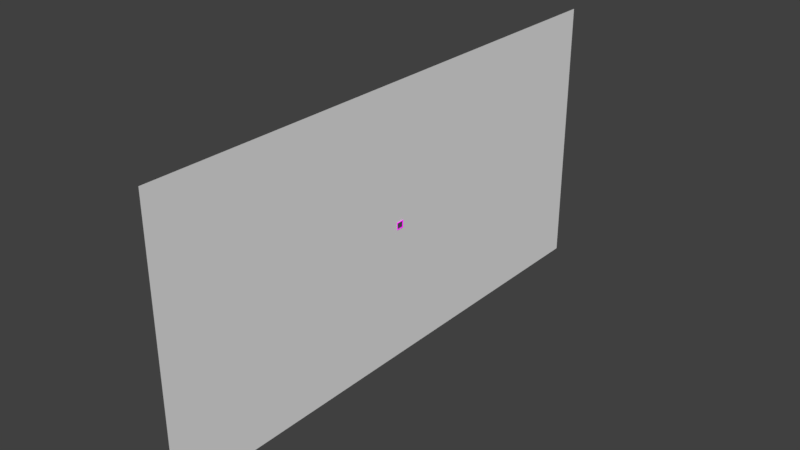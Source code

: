 # Source: woodenframe2.blend  (saved by Blender 2.77.0; exported with 4.5.12 LTS)
import bpy
from mathutils import Matrix  # noqa: F401  (used for matrix-valued properties, if any)

bpy.ops.wm.read_factory_settings(use_empty=True)
scene = bpy.context.scene
scene.name = 'Scene'

# ---- collections
col_collection_1 = bpy.data.collections.new('Collection 1'); scene.collection.children.link(col_collection_1)

# ---- images (referenced by path relative to the original .blend; pixels are not part of the script)
import os
ASSET_DIR = os.environ.get("B2B_ASSET_DIR", "")  # directory of the original .blend (textures are referenced by path, not embedded)
HERE = os.path.dirname(os.path.abspath(__file__))  # packed textures are extracted next to this script under _unpacked/

def load_image(name, relpath, width, height, colorspace="sRGB"):
    """Load a texture the original file referenced (path relative to the .blend, or extracted next to this script)."""
    p = next((c for c in (os.path.join(HERE, relpath), os.path.join(ASSET_DIR, relpath)) if relpath and os.path.exists(c)), "")
    if p:
        img = bpy.data.images.load(p, check_existing=True)
        img.name = name
    else:  # same state as the original file: an image datablock whose file is absent (Cycles renders it pink)
        img = bpy.data.images.new(name, width, height)
        img.source = "FILE"
        img.filepath = "//" + (relpath or name)
    img.colorspace_settings.name = colorspace
    return img
img_wildtextures_old_wood_original_file_jpg = load_image('wildtextures-old-wood-original-file.jpg', 'wildtextures-old-wood-original-file.jpg', 1024, 1024, 'sRGB')

# ---- materials (node trees are filled in below, after node groups)
mat_wood_material = bpy.data.materials.new('Wood Material')
mat_wood_material.alpha_threshold = 0.0
mat_wood_material.roughness = 0.5
mat_wood_material.line_color = (0.0, 0.0, 0.0, 1.0)

# ---- material node trees
mat_wood_material.use_nodes = True; mat_wood_material.node_tree.nodes.clear()
_N = mat_wood_material.node_tree.nodes; _L = mat_wood_material.node_tree.links
n0 = _N.new('ShaderNodeTexImage'); n0.name = 'Image Texture'; n0.location = (-180, 300)
n0.width = 140
n0.image = img_wildtextures_old_wood_original_file_jpg
n1 = _N.new('ShaderNodeBsdfDiffuse'); n1.name = 'Diffuse BSDF'; n1.location = (57, 485)
n1.inputs[1].default_value = 1.0
n2 = _N.new('ShaderNodeOutputMaterial'); n2.name = 'Material Output'; n2.location = (300, 300)
n3 = _N.new('ShaderNodeDisplacement'); n3.name = 'Displacement'; n3.location = (0, 0)
n3.inputs[1].default_value = 0.0
n3.inputs[2].default_value = 0.1
_L.new(n1.outputs[0], n2.inputs[0])
_L.new(n0.outputs[0], n1.inputs[0])
_L.new(n0.outputs[0], n3.inputs[0])
_L.new(n3.outputs[0], n2.inputs[2])
n2.is_active_output = True

# ---- world
world_world = bpy.data.worlds.new('World'); scene.world = world_world
world_world.color = (0.05088, 0.05088, 0.05088)
world_world.use_sun_shadow = False
world_world.sun_shadow_jitter_overblur = 0.0
world_world.cycles.sampling_method = 'MANUAL'

# ---- meshes
me_plane = bpy.data.meshes.new('Plane')
me_plane.from_pydata([(-1.0, -1.0, 0.0), (1.0, -1.0, 0.0), (-1.0, 1.0, 0.0), (1.0, 1.0, 0.0), (-1.0, 0.0, 0.0), (0.0, -1.0, 0.0), (1.0, 0.0, 0.0), (0.0, 1.0, 0.0), (-1.0, -0.5, 0.0), (0.5, -1.0, 0.0), (1.0, 0.5, 0.0), (-0.5, 1.0, 0.0), (-1.0, 0.5, 0.0), (-0.5, -1.0, 0.0), (1.0, -0.5, 0.0), (0.5, 1.0, 0.0), (0.0, 0.01446, 0.0), (0.0, -0.01446, 0.0), (-0.026, 0.0, 2.893e-09), (0.026, 0.0, -2.893e-09), (0.026, -0.01446, -2.893e-09), (-0.026, -0.01446, 2.893e-09), (-0.026, 0.01446, 2.893e-09), (0.026, 0.01446, -2.893e-09)], [], [(23, 10, 3, 15), (22, 16, 7, 11), (20, 14, 6, 19), (5, 9, 20, 17), (9, 1, 14, 20), (8, 21, 18, 4), (0, 13, 21, 8), (13, 5, 17, 21), (12, 22, 11, 2), (4, 18, 22, 12), (16, 23, 15, 7), (19, 6, 10, 23)])
me_plane.use_remesh_preserve_volume = False
me_plane.use_remesh_preserve_attributes = False
me_plane.use_mirror_vertex_groups = False
me_plane.update()
me_cube_003 = bpy.data.meshes.new('Cube.003')
me_cube_003.from_pydata([(1.601, 0.9483, -2.0), (1.746, 0.9369, 58.0), (-1.0, 0.9644, 58.0), (-1.379, 0.9624, -2.0), (1.775, 1.065, -2.0), (1.746, 1.033, 58.0), (-1.401, 1.051, 58.0), (-1.507, 1.061, -2.0), (1.721, 0.9455, 57.89), (1.772, 1.025, 58.11), (1.0, 1.0, -1.0), (1.0, -1.0, -0.978), (-1.178, -1.0, -0.9181), (-0.9892, 0.9811, -0.9186), (1.0, 1.0, 1.0), (1.0, -1.0, 0.978), (-1.178, -1.0, 0.9181), (-1.011, 0.9891, 0.9186), (1.071, 1.003, 54.65), (1.072, -0.9979, 55.14), (-1.0, -0.9979, 54.73), (-0.9985, 0.9929, 54.44), (1.072, 0.9979, 57.38), (1.072, -0.9979, 56.86), (-1.0, -0.9979, 57.0), (-1.0, 0.9979, 57.38), (1.134, -1.036, -2.0), (1.391, -1.005, 58.0), (-1.229, -1.034, 58.0), (-1.259, -1.034, -2.0), (1.134, -0.9525, -2.0), (1.391, -0.9236, 58.0), (-1.229, -0.9541, 58.0), (-1.259, -0.9541, -2.0)], [], [(0, 1, 2, 3), (4, 7, 6, 5), (0, 4, 5, 1), (1, 5, 6, 2), (2, 6, 7, 3), (4, 0, 3, 7), (5, 1, 8, 9), (10, 11, 12, 13), (14, 17, 16, 15), (10, 14, 15, 11), (11, 15, 16, 12), (12, 16, 17, 13), (14, 10, 13, 17), (18, 19, 20, 21), (22, 25, 24, 23), (18, 22, 23, 19), (19, 23, 24, 20), (20, 24, 25, 21), (22, 18, 21, 25), (26, 27, 28, 29), (30, 33, 32, 31), (26, 30, 31, 27), (27, 31, 32, 28), (28, 32, 33, 29), (30, 26, 29, 33)])
_uv = me_cube_003.uv_layers.new(name='UVMap')
_uv.uv.foreach_set('vector', [-0.0005598, 0.9973, -0.0005833, 0.00274, 1.001, 0.00273, 1.001, 0.9973, -0.0005598, 0.9973, -0.0005833, 0.00274, 1.001, 0.00273, 1.001, 0.9973, -0.0005598, 0.9973, -0.0005833, 0.00274, 1.001, 0.00273, 1.001, 0.9973, -0.0005598, 0.9973, -0.0005833, 0.00274, 1.001, 0.00273, 1.001, 0.9973, -0.0005598, 0.9973, -0.0005833, 0.00274, 1.001, 0.00273, 1.001, 0.9973, -0.0005598, 0.9973, -0.0005833, 0.00274, 1.001, 0.00273, 1.001, 0.9973, 1.001, 0.00273, 1.001, 0.9973, 1.001, 0.9973, 1.001, 0.00273, -0.0005598, 0.9973, -0.0005833, 0.00274, 1.001, 0.00273, 1.001, 0.9973, -0.0005598, 0.9973, -0.0005833, 0.00274, 1.001, 0.00273, 1.001, 0.9973, -0.0005598, 0.9973, -0.0005833, 0.00274, 1.001, 0.00273, 1.001, 0.9973, -0.0005598, 0.9973, -0.0005833, 0.00274, 1.001, 0.00273, 1.001, 0.9973, -0.0005598, 0.9973, -0.0005833, 0.00274, 1.001, 0.00273, 1.001, 0.9973, -0.0005598, 0.9973, -0.0005833, 0.00274, 1.001, 0.00273, 1.001, 0.9973, 0.8941, 0.6808, 0.004533, 0.6808, -0.0008093, 0.4392, 0.8888, 0.4392, 0.8941, 0.6808, 0.004533, 0.6808, -0.0008093, 0.4392, 0.8888, 0.4392, 0.8941, 0.6808, 0.004533, 0.6808, -0.0008093, 0.4392, 0.8888, 0.4392, 0.9901, 0.5848, 0.001867, 0.5888, -0.0008093, 0.4392, 0.9875, 0.4352, 0.8941, 0.6808, 0.004533, 0.6808, -0.0008093, 0.4392, 0.8888, 0.4392, 0.8941, 0.6808, 0.004533, 0.6808, -0.0008093, 0.4392, 0.8888, 0.4392, 0.1506, 0.8058, 0.1506, 0.1222, 0.8387, 0.1222, 0.8387, 0.8058, 0.1506, 0.8058, 0.1506, 0.1222, 0.8387, 0.1222, 0.8387, 0.8058, 0.1506, 0.8058, 0.1506, 0.1222, 0.8387, 0.1222, 0.8387, 0.8058, 0.1506, 0.8058, 0.1506, 0.1222, 0.8387, 0.1222, 0.8387, 0.8058, 0.1506, 0.8058, 0.1506, 0.1222, 0.8387, 0.1222, 0.8387, 0.8058, 0.1506, 0.8058, 0.1506, 0.1222, 0.8387, 0.1222, 0.8387, 0.8058])
me_cube_003.materials.append(mat_wood_material)
me_cube_003.use_remesh_preserve_volume = False
me_cube_003.use_remesh_preserve_attributes = False
me_cube_003.use_mirror_vertex_groups = False
me_cube_003.update()

# ---- objects
ob_plane = bpy.data.objects.new('Plane', me_plane)
ob_window_frame = bpy.data.objects.new('Window Frame', me_cube_003)

# ---- transforms, parenting, visibility, modifiers, constraints
ob_plane.location = (0.0, 0.0, 0.0)
ob_plane.rotation_euler = (0.0, 1.571, 0.0)
ob_plane.scale = (25.0, 50.0, 1.0)
ob_plane.lineart.crease_threshold = 0.0
ob_window_frame.location = (0.0, 0.7, 0.0)
ob_window_frame.rotation_euler = (1.571, 2.22e-16, 2.228e-16)
ob_window_frame.scale = (0.075, 0.6263, 0.025)
ob_window_frame.lock_rotations_4d = False
ob_window_frame.empty_display_type = 'ARROWS'
ob_window_frame.lineart.crease_threshold = 0.0

# ---- collection membership
col_collection_1.objects.link(ob_plane)
col_collection_1.objects.link(ob_window_frame)

# ---- scene / render settings (as saved in the file)
scene.frame_start = 1; scene.frame_end = 250; scene.frame_set(1)
scene.render.engine = 'CYCLES'
scene.render.resolution_percentage = 50
scene.render.dither_intensity = 0.0
scene.cycles.use_denoising = False
scene.cycles.samples = 128
scene.cycles.sampling_pattern = 'TABULATED_SOBOL'
scene.cycles.light_sampling_threshold = 0.0
scene.cycles.use_adaptive_sampling = False
scene.cycles.use_light_tree = False
scene.cycles.blur_glossy = 0.0
scene.cycles.sample_clamp_indirect = 0.0
scene.view_settings.view_transform = 'Standard'
bpy.context.view_layer.update()

# ---- added for rendering (the .blend has no active camera and no usable light): camera, sun
cam_auto = bpy.data.cameras.new('AutoCamera')
cam_auto.lens = 50.0
cam_auto.sensor_width = 36.0
cam_auto.clip_end = 1815.43
ob_auto_camera = bpy.data.objects.new('AutoCamera', cam_auto)
scene.collection.objects.link(ob_auto_camera)
ob_auto_camera.location = (103.454, -124.132, 82.7548)
ob_auto_camera.rotation_euler = (1.09748, -7.21219e-08, 0.694738)
scene.camera = ob_auto_camera
light_auto_sun = bpy.data.lights.new('AutoSun', 'SUN')
light_auto_sun.energy = 3.0
light_auto_sun.angle = 0.0523599
ob_auto_sun = bpy.data.objects.new('AutoSun', light_auto_sun)
scene.collection.objects.link(ob_auto_sun)
ob_auto_sun.rotation_euler = (0.872665, 0.174533, 0.523599)
bpy.context.view_layer.update()
